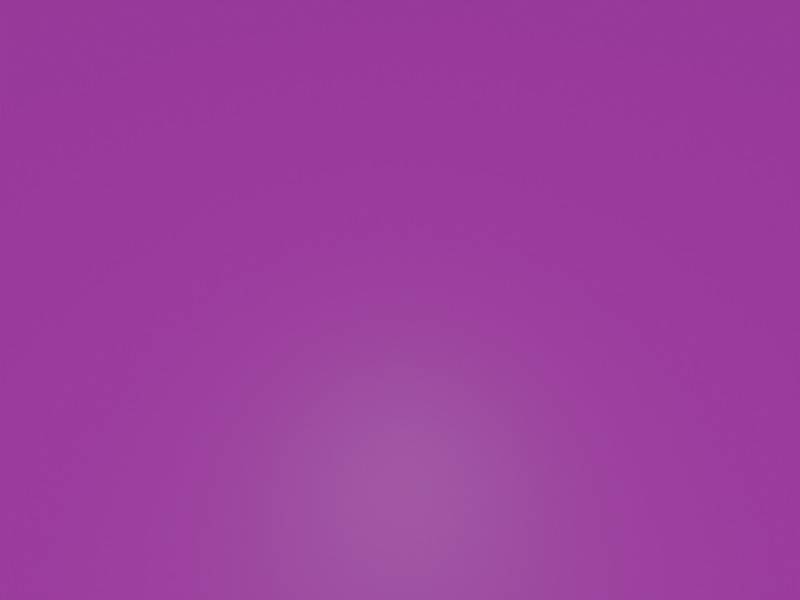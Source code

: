 # Source: datagen.blend  (saved by Blender 4.2.66; exported with 4.5.12 LTS)
import bpy
from mathutils import Matrix  # noqa: F401  (used for matrix-valued properties, if any)

bpy.ops.wm.read_factory_settings(use_empty=True)
scene = bpy.context.scene
scene.name = 'Scene'

# ---- collections
col_collection = bpy.data.collections.new('Collection'); scene.collection.children.link(col_collection)

# ---- images (referenced by path relative to the original .blend; pixels are not part of the script)
import os
ASSET_DIR = os.environ.get("B2B_ASSET_DIR", "")  # directory of the original .blend (textures are referenced by path, not embedded)
HERE = os.path.dirname(os.path.abspath(__file__))  # packed textures are extracted next to this script under _unpacked/

def load_image(name, relpath, width, height, colorspace="sRGB"):
    """Load a texture the original file referenced (path relative to the .blend, or extracted next to this script)."""
    p = next((c for c in (os.path.join(HERE, relpath), os.path.join(ASSET_DIR, relpath)) if relpath and os.path.exists(c)), "")
    if p:
        img = bpy.data.images.load(p, check_existing=True)
        img.name = name
    else:  # same state as the original file: an image datablock whose file is absent (Cycles renders it pink)
        img = bpy.data.images.new(name, width, height)
        img.source = "FILE"
        img.filepath = "//" + (relpath or name)
    img.colorspace_settings.name = colorspace
    return img
img_plane_render_jpg_001 = load_image('plane_render.jpg.001', 'plane_render.jpg', 1024, 1024, 'sRGB')

# ---- materials (node trees are filled in below, after node groups)
mat_plane_material_002 = bpy.data.materials.new('Plane_Material.002')

# ---- material node trees
mat_plane_material_002.use_nodes = True; mat_plane_material_002.node_tree.nodes.clear()
_N = mat_plane_material_002.node_tree.nodes; _L = mat_plane_material_002.node_tree.links
n0 = _N.new('ShaderNodeTexImage'); n0.name = 'Image Texture'; n0.location = (-300, 0)
n0.image = img_plane_render_jpg_001
n1 = _N.new('ShaderNodeBsdfPrincipled'); n1.name = 'Principled BSDF'; n1.location = (0, 0)
n2 = _N.new('ShaderNodeOutputMaterial'); n2.name = 'Material Output'; n2.location = (300, 0)
_L.new(n0.outputs[0], n1.inputs[0])
_L.new(n1.outputs[0], n2.inputs[0])
n2.is_active_output = True

# ---- world
world_world = bpy.data.worlds.new('World'); scene.world = world_world
world_world.use_nodes = True; world_world.node_tree.nodes.clear()
_N = world_world.node_tree.nodes; _L = world_world.node_tree.links
n0 = _N.new('ShaderNodeOutputWorld'); n0.name = 'World Output'; n0.location = (300, 300)
n1 = _N.new('ShaderNodeBackground'); n1.name = 'Background'; n1.location = (10, 300)
n1.inputs[0].default_value = (0.05088, 0.05088, 0.05088, 1.0)
_L.new(n1.outputs[0], n0.inputs[0])
n0.is_active_output = True
world_world.color = (0.05088, 0.05088, 0.05088)
world_world.use_sun_shadow = False
world_world.sun_shadow_jitter_overblur = 0.0

# ---- cameras
cam_camera = bpy.data.cameras.new('Camera')
cam_camera.lens = 15.0

# ---- lights
light_sun = bpy.data.lights.new('Sun', 'SUN')
light_sun.energy = 1.0

# ---- meshes
me_plane = bpy.data.meshes.new('Plane')
me_plane.from_pydata([(-0.5, -0.5, 0.0), (0.5, -0.5, 0.0), (-0.5, 0.5, 0.0), (0.5, 0.5, 0.0)], [], [(0, 1, 3, 2)])
_uv = me_plane.uv_layers.new(name='UVMap')
_uv.uv.foreach_set('vector', [0.0, 0.0, 1.0, 0.0, 1.0, 1.0, 0.0, 1.0])
me_plane.materials.append(mat_plane_material_002)
me_plane.update()

# ---- objects
ob_plane = bpy.data.objects.new('Plane', me_plane)
ob_cameraobject = bpy.data.objects.new('CameraObject', cam_camera)
ob_lightsource = bpy.data.objects.new('LightSource', light_sun)
ob_imu = bpy.data.objects.new('IMU', None)

# ---- transforms, parenting, visibility, modifiers, constraints
ob_plane.location = (0.0, 0.0, 0.0)
ob_plane.scale = (600.0, 600.0, 0.0)
ob_cameraobject.location = (-16.62, 2.577, 28.55)
ob_cameraobject.rotation_euler = (0.5235, 0.005263, 0.0)
ob_cameraobject.show_axis = True
ob_lightsource.location = (0.0, 0.0, 1e+04)
ob_imu.location = (0.0, 0.0, 10.0)

# ---- collection membership
col_collection.objects.link(ob_plane)
col_collection.objects.link(ob_cameraobject)
col_collection.objects.link(ob_lightsource)
col_collection.objects.link(ob_imu)

# ---- scene / render settings (as saved in the file)
scene.camera = ob_cameraobject
scene.frame_start = 1; scene.frame_end = 5000; scene.frame_set(8)
scene.render.engine = 'BLENDER_EEVEE_NEXT'
scene.render.resolution_x = 640
scene.render.resolution_y = 480
scene.render.fps = 60
scene.cycles.sampling_pattern = 'TABULATED_SOBOL'
bpy.context.view_layer.update()

